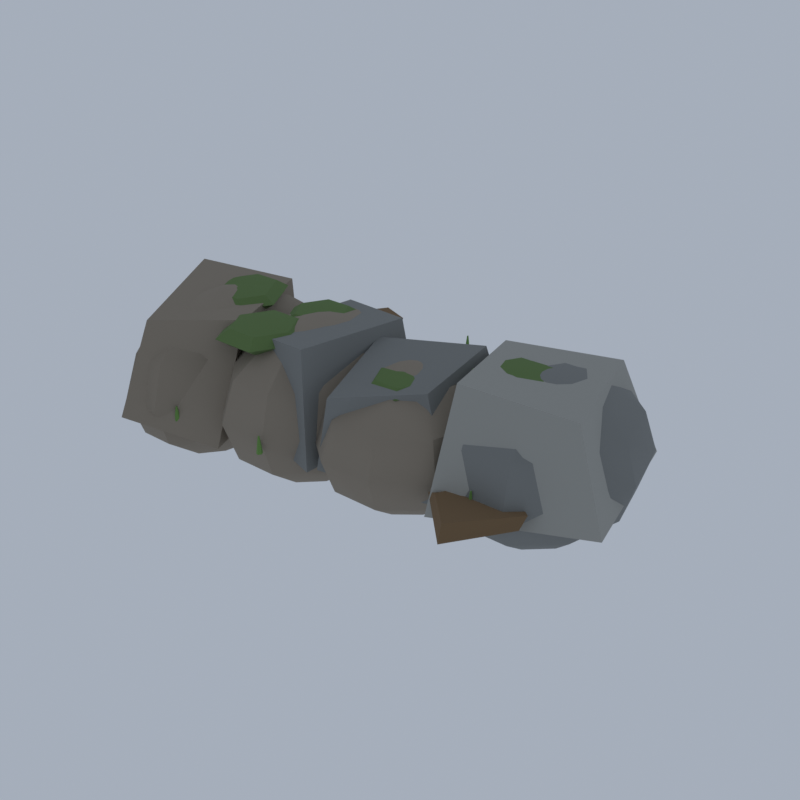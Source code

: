 # Source: RV01_01_bank_rock_01.blend  (saved by Blender 5.2.45; exported with 4.5.12 LTS)
import bpy
from mathutils import Matrix  # noqa: F401  (used for matrix-valued properties, if any)

bpy.ops.wm.read_factory_settings(use_empty=True)
scene = bpy.context.scene
scene.name = 'Scene'

# ---- collections
col_collection = bpy.data.collections.new('Collection'); scene.collection.children.link(col_collection)

# ---- materials (node trees are filled in below, after node groups)
mat_vi_fb_rock_warm_limestone = bpy.data.materials.new('vi_fb_rock_warm|Limestone')
mat_vi_fb_rock_warm_limestone.diffuse_color = (0.2674, 0.2271, 0.1768, 1.0)
mat_vi_fb_rock_mid_slate = bpy.data.materials.new('vi_fb_rock_mid|Slate')
mat_vi_fb_rock_mid_slate.diffuse_color = (0.212, 0.2195, 0.212, 1.0)
mat_vi_fb_rock_hi_cobblestone = bpy.data.materials.new('vi_fb_rock_hi|Cobblestone')
mat_vi_fb_rock_hi_cobblestone.diffuse_color = (0.3489, 0.3489, 0.3204, 1.0)
mat_vi_fb_moss_grass = bpy.data.materials.new('vi_fb_moss|Grass')
mat_vi_fb_moss_grass.diffuse_color = (0.1166, 0.1905, 0.06191, 1.0)
mat_vi_fb_dirt_ground = bpy.data.materials.new('vi_fb_dirt|Ground')
mat_vi_fb_dirt_ground.diffuse_color = (0.1905, 0.122, 0.06191, 1.0)
mat_vi_fb_grass_grass = bpy.data.materials.new('vi_fb_grass|Grass')
mat_vi_fb_grass_grass.diffuse_color = (0.139, 0.2758, 0.06575, 1.0)

# ---- material node trees
mat_vi_fb_rock_warm_limestone.use_nodes = True; mat_vi_fb_rock_warm_limestone.node_tree.nodes.clear()
_N = mat_vi_fb_rock_warm_limestone.node_tree.nodes; _L = mat_vi_fb_rock_warm_limestone.node_tree.links
n0 = _N.new('ShaderNodeBsdfPrincipled'); n0.name = 'Principled BSDF'; n0.location = (-200, 100)
n0.inputs[0].default_value = (0.2674, 0.2271, 0.1768, 1.0)
n0.inputs[2].default_value = 0.92
n0.inputs[10].default_value = 0.005
n1 = _N.new('ShaderNodeOutputMaterial'); n1.name = 'Material Output'; n1.location = (200, 100)
_L.new(n0.outputs[0], n1.inputs[0])
n1.is_active_output = True
mat_vi_fb_rock_mid_slate.use_nodes = True; mat_vi_fb_rock_mid_slate.node_tree.nodes.clear()
_N = mat_vi_fb_rock_mid_slate.node_tree.nodes; _L = mat_vi_fb_rock_mid_slate.node_tree.links
n0 = _N.new('ShaderNodeBsdfPrincipled'); n0.name = 'Principled BSDF'; n0.location = (-200, 100)
n0.inputs[0].default_value = (0.212, 0.2195, 0.212, 1.0)
n0.inputs[2].default_value = 0.94
n0.inputs[10].default_value = 0.005
n1 = _N.new('ShaderNodeOutputMaterial'); n1.name = 'Material Output'; n1.location = (200, 100)
_L.new(n0.outputs[0], n1.inputs[0])
n1.is_active_output = True
mat_vi_fb_rock_hi_cobblestone.use_nodes = True; mat_vi_fb_rock_hi_cobblestone.node_tree.nodes.clear()
_N = mat_vi_fb_rock_hi_cobblestone.node_tree.nodes; _L = mat_vi_fb_rock_hi_cobblestone.node_tree.links
n0 = _N.new('ShaderNodeBsdfPrincipled'); n0.name = 'Principled BSDF'; n0.location = (-200, 100)
n0.inputs[0].default_value = (0.3489, 0.3489, 0.3204, 1.0)
n0.inputs[2].default_value = 0.93
n0.inputs[10].default_value = 0.005
n1 = _N.new('ShaderNodeOutputMaterial'); n1.name = 'Material Output'; n1.location = (200, 100)
_L.new(n0.outputs[0], n1.inputs[0])
n1.is_active_output = True
mat_vi_fb_moss_grass.use_nodes = True; mat_vi_fb_moss_grass.node_tree.nodes.clear()
_N = mat_vi_fb_moss_grass.node_tree.nodes; _L = mat_vi_fb_moss_grass.node_tree.links
n0 = _N.new('ShaderNodeBsdfPrincipled'); n0.name = 'Principled BSDF'; n0.location = (-200, 100)
n0.inputs[0].default_value = (0.1166, 0.1905, 0.06191, 1.0)
n0.inputs[2].default_value = 1.0
n0.inputs[10].default_value = 0.005
n1 = _N.new('ShaderNodeOutputMaterial'); n1.name = 'Material Output'; n1.location = (200, 100)
_L.new(n0.outputs[0], n1.inputs[0])
n1.is_active_output = True
mat_vi_fb_dirt_ground.use_nodes = True; mat_vi_fb_dirt_ground.node_tree.nodes.clear()
_N = mat_vi_fb_dirt_ground.node_tree.nodes; _L = mat_vi_fb_dirt_ground.node_tree.links
n0 = _N.new('ShaderNodeBsdfPrincipled'); n0.name = 'Principled BSDF'; n0.location = (-200, 100)
n0.inputs[0].default_value = (0.1905, 0.122, 0.06191, 1.0)
n0.inputs[2].default_value = 1.0
n0.inputs[10].default_value = 0.005
n1 = _N.new('ShaderNodeOutputMaterial'); n1.name = 'Material Output'; n1.location = (200, 100)
_L.new(n0.outputs[0], n1.inputs[0])
n1.is_active_output = True
mat_vi_fb_grass_grass.use_nodes = True; mat_vi_fb_grass_grass.node_tree.nodes.clear()
_N = mat_vi_fb_grass_grass.node_tree.nodes; _L = mat_vi_fb_grass_grass.node_tree.links
n0 = _N.new('ShaderNodeBsdfPrincipled'); n0.name = 'Principled BSDF'; n0.location = (-200, 100)
n0.inputs[0].default_value = (0.139, 0.2758, 0.06575, 1.0)
n0.inputs[2].default_value = 1.0
n0.inputs[10].default_value = 0.005
n1 = _N.new('ShaderNodeOutputMaterial'); n1.name = 'Material Output'; n1.location = (200, 100)
_L.new(n0.outputs[0], n1.inputs[0])
n1.is_active_output = True

# ---- world
world_world = bpy.data.worlds.new('World'); scene.world = world_world
world_world.use_nodes = True; world_world.node_tree.nodes.clear()
_N = world_world.node_tree.nodes; _L = world_world.node_tree.links
n0 = _N.new('ShaderNodeOutputWorld'); n0.name = 'World Output'; n0.location = (200, 100)
n1 = _N.new('ShaderNodeBackground'); n1.name = 'Background'; n1.location = (-200, 100)
n1.inputs[0].default_value = (0.42, 0.47, 0.55, 1.0)
n1.inputs[1].default_value = 0.9
_L.new(n1.outputs[0], n0.inputs[0])
n0.is_active_output = True
world_world.color = (0.05088, 0.05088, 0.05088)
world_world.sun_shadow_jitter_overblur = 0.0

# ---- meshes
me_bank_rocks = bpy.data.meshes.new('bank_rocks')
me_bank_rocks.from_pydata([(-10.54, -2.77, 9.655), (-10.54, -2.77, 0.0), (-8.652, -2.77, 9.009), (-9.012, -0.8298, 9.009), (-9.956, 0.3694, 9.009), (-11.12, 0.3694, 9.009), (-12.07, -0.8298, 9.009), (-12.43, -2.77, 9.009), (-12.07, -4.711, 9.009), (-11.12, -5.91, 9.009), (-9.956, -5.91, 9.009), (-9.012, -4.711, 9.009), (-7.27, -2.77, 7.241), (-7.894, 0.5906, 7.241), (-9.529, 2.668, 7.241), (-11.55, 2.668, 7.241), (-13.19, 0.5906, 7.241), (-13.81, -2.77, 7.241), (-13.19, -6.131, 7.241), (-11.55, -8.208, 7.241), (-9.529, -8.208, 7.241), (-7.894, -6.131, 7.241), (-6.764, -2.77, 4.828), (-7.485, 1.111, 4.828), (-9.373, 3.509, 4.828), (-11.71, 3.509, 4.828), (-13.59, 1.111, 4.828), (-14.32, -2.77, 4.828), (-13.59, -6.651, 4.828), (-11.71, -9.049, 4.828), (-9.373, -9.049, 4.828), (-7.485, -6.651, 4.828), (-7.27, -2.77, 2.414), (-7.894, 0.5906, 2.414), (-9.529, 2.668, 2.414), (-11.55, 2.668, 2.414), (-13.19, 0.5906, 2.414), (-13.81, -2.77, 2.414), (-13.19, -6.131, 2.414), (-11.55, -8.208, 2.414), (-9.529, -8.208, 2.414), (-7.894, -6.131, 2.414), (-8.652, -2.77, 0.6468), (-9.012, -0.8298, 0.6468), (-9.956, 0.3694, 0.6468), (-11.12, 0.3694, 0.6468), (-12.07, -0.8298, 0.6468), (-12.43, -2.77, 0.6468), (-12.07, -4.711, 0.6468), (-11.12, -5.91, 0.6468), (-9.956, -5.91, 0.6468), (-9.012, -4.711, 0.6468), (-11.0, -10.0, 4.294), (-6.17, -7.61, 3.061), (-9.572, 2.178, 3.373), (-14.52, 1.586, 3.353), (-10.83, -7.801, 9.234), (-7.024, -4.453, 9.173), (-10.05, 2.211, 8.82), (-14.03, -0.9227, 10.0), (-4.04, -1.817, 9.431), (-4.04, -1.817, 0.1768), (-1.695, -1.817, 8.811), (-2.143, 0.02142, 8.811), (-3.315, 1.157, 8.811), (-4.764, 1.157, 8.811), (-5.937, 0.02142, 8.811), (-6.384, -1.817, 8.811), (-5.937, -3.655, 8.811), (-4.764, -4.791, 8.811), (-3.315, -4.791, 8.811), (-2.143, -3.655, 8.811), (0.02122, -1.817, 7.118), (-0.7543, 1.367, 7.118), (-2.785, 3.334, 7.118), (-5.295, 3.334, 7.118), (-7.325, 1.367, 7.118), (-8.101, -1.817, 7.118), (-7.325, -5.0, 7.118), (-5.295, -6.968, 7.118), (-2.785, -6.968, 7.118), (-0.7543, -5.0, 7.118), (0.6495, -1.817, 4.804), (-0.2461, 1.859, 4.804), (-2.591, 4.131, 4.804), (-5.489, 4.131, 4.804), (-7.833, 1.859, 4.804), (-8.729, -1.817, 4.804), (-7.833, -5.493, 4.804), (-5.489, -7.765, 4.804), (-2.591, -7.765, 4.804), (-0.2461, -5.493, 4.804), (0.02122, -1.817, 2.49), (-0.7543, 1.367, 2.49), (-2.785, 3.334, 2.49), (-5.295, 3.334, 2.49), (-7.325, 1.367, 2.49), (-8.101, -1.817, 2.49), (-7.325, -5.0, 2.49), (-5.295, -6.968, 2.49), (-2.785, -6.968, 2.49), (-0.7543, -5.0, 2.49), (-1.695, -1.817, 0.7967), (-2.143, 0.02142, 0.7967), (-3.315, 1.157, 0.7967), (-4.764, 1.157, 0.7967), (-5.937, 0.02142, 0.7967), (-6.384, -1.817, 0.7967), (-5.937, -3.655, 0.7967), (-4.764, -4.791, 0.7967), (-3.315, -4.791, 0.7967), (-2.143, -3.655, 0.7967), (2.46, -1.915, 8.638), (2.46, -1.915, 0.8034), (4.941, -1.915, 8.113), (4.467, -0.2992, 8.113), (3.227, 0.6993, 8.113), (1.694, 0.6993, 8.113), (0.4533, -0.2992, 8.113), (-0.02053, -1.915, 8.113), (0.4533, -3.531, 8.113), (1.694, -4.529, 8.113), (3.227, -4.529, 8.113), (4.467, -3.531, 8.113), (6.757, -1.915, 6.679), (5.937, 0.8835, 6.679), (3.788, 2.613, 6.679), (1.132, 2.613, 6.679), (-1.016, 0.8835, 6.679), (-1.837, -1.915, 6.679), (-1.016, -4.713, 6.679), (1.132, -6.443, 6.679), (3.788, -6.443, 6.679), (5.937, -4.713, 6.679), (7.422, -1.915, 4.721), (6.474, 1.316, 4.721), (3.994, 3.314, 4.721), (0.9271, 3.314, 4.721), (-1.554, 1.316, 4.721), (-2.501, -1.915, 4.721), (-1.554, -5.146, 4.721), (0.9271, -7.143, 4.721), (3.994, -7.143, 4.721), (6.474, -5.146, 4.721), (6.757, -1.915, 2.762), (5.937, 0.8835, 2.762), (3.788, 2.613, 2.762), (1.132, 2.613, 2.762), (-1.016, 0.8835, 2.762), (-1.837, -1.915, 2.762), (-1.016, -4.713, 2.762), (1.132, -6.443, 2.762), (3.788, -6.443, 2.762), (5.937, -4.713, 2.762), (4.941, -1.915, 1.328), (4.467, -0.2992, 1.328), (3.227, 0.6993, 1.328), (1.694, 0.6993, 1.328), (0.4533, -0.2992, 1.328), (-0.02053, -1.915, 1.328), (0.4533, -3.531, 1.328), (1.694, -4.529, 1.328), (3.227, -4.529, 1.328), (4.467, -3.531, 1.328), (-0.4352, -6.788, 3.424), (0.622, 0.9118, 4.072), (-6.771, 2.662, 4.196), (-8.825, -4.367, 3.776), (-1.368, -5.909, 9.623), (-1.01, 1.409, 9.021), (-5.682, 2.459, 8.557), (-6.67, -4.277, 8.589), (0.01296, -6.512, 3.623), (7.223, -4.84, 3.292), (5.567, 2.524, 3.997), (-2.87, 1.439, 3.842), (0.8304, -6.483, 7.908), (4.794, -3.717, 8.344), (4.446, 1.488, 8.953), (-1.139, -0.3607, 8.511), (8.96, 0.5526, 9.191), (8.96, 0.5526, 0.3668), (11.45, 0.5526, 8.6), (10.97, 2.403, 8.6), (9.729, 3.546, 8.6), (8.191, 3.546, 8.6), (6.947, 2.403, 8.6), (6.472, 0.5526, 8.6), (6.947, -1.298, 8.6), (8.191, -2.441, 8.6), (9.729, -2.441, 8.6), (10.97, -1.298, 8.6), (13.27, 0.5526, 6.985), (12.45, 3.757, 6.985), (10.29, 5.738, 6.985), (7.628, 5.738, 6.985), (5.474, 3.757, 6.985), (4.651, 0.5526, 6.985), (5.474, -2.652, 6.985), (7.628, -4.633, 6.985), (10.29, -4.633, 6.985), (12.45, -2.652, 6.985), (13.94, 0.5526, 4.779), (12.99, 4.253, 4.779), (10.5, 6.54, 4.779), (7.422, 6.54, 4.779), (4.934, 4.253, 4.779), (3.984, 0.5526, 4.779), (4.934, -3.148, 4.779), (7.422, -5.435, 4.779), (10.5, -5.435, 4.779), (12.99, -3.148, 4.779), (13.27, 0.5526, 2.573), (12.45, 3.757, 2.573), (10.29, 5.738, 2.573), (7.628, 5.738, 2.573), (5.474, 3.757, 2.573), (4.651, 0.5526, 2.573), (5.474, -2.652, 2.573), (7.628, -4.633, 2.573), (10.29, -4.633, 2.573), (12.45, -2.652, 2.573), (11.45, 0.5526, 0.9579), (10.97, 2.403, 0.9579), (9.729, 3.546, 0.9579), (8.191, 3.546, 0.9579), (6.947, 2.403, 0.9579), (6.472, 0.5526, 0.9579), (6.947, -1.298, 0.9579), (8.191, -2.441, 0.9579), (9.729, -2.441, 0.9579), (10.97, -1.298, 0.9579), (6.725, -6.309, 3.537), (14.52, -3.416, 3.975), (11.83, 6.865, 3.156), (4.078, 4.63, 3.443), (6.482, -3.666, 9.439), (12.65, -2.878, 9.135), (10.18, 5.339, 8.496), (4.522, 3.11, 8.734), (-9.981, -1.494, 9.508), (-9.981, -1.494, 8.317), (-8.44, -1.494, 9.333), (-9.211, -0.106, 9.333), (-10.75, -0.106, 9.333), (-11.52, -1.494, 9.333), (-10.75, -2.882, 9.333), (-9.211, -2.882, 9.333), (-7.802, -1.494, 8.913), (-8.891, 0.469, 8.913), (-11.07, 0.469, 8.913), (-12.16, -1.494, 8.913), (-11.07, -3.457, 8.913), (-8.891, -3.457, 8.913), (-8.44, -1.494, 8.492), (-9.211, -0.106, 8.492), (-10.75, -0.106, 8.492), (-11.52, -1.494, 8.492), (-10.75, -2.882, 8.492), (-9.211, -2.882, 8.492), (-10.36, -0.8376, 9.506), (-10.36, -0.8376, 8.319), (-8.82, -0.8376, 9.332), (-9.588, 0.5472, 9.332), (-11.13, 0.5472, 9.332), (-11.89, -0.8376, 9.332), (-11.13, -2.222, 9.332), (-9.588, -2.222, 9.332), (-8.183, -0.8376, 8.913), (-9.27, 1.121, 8.913), (-11.44, 1.121, 8.913), (-12.53, -0.8376, 8.913), (-11.44, -2.796, 8.913), (-9.27, -2.796, 8.913), (-8.82, -0.8376, 8.493), (-9.588, 0.5472, 8.493), (-11.13, 0.5472, 8.493), (-11.89, -0.8376, 8.493), (-11.13, -2.222, 8.493), (-9.588, -2.222, 8.493), (-5.86, -4.077, 9.398), (-5.86, -4.077, 8.003), (-4.054, -4.077, 9.194), (-4.957, -2.45, 9.194), (-6.763, -2.45, 9.194), (-7.666, -4.077, 9.194), (-6.763, -5.704, 9.194), (-4.957, -5.704, 9.194), (-3.305, -4.077, 8.7), (-4.583, -1.776, 8.7), (-7.137, -1.776, 8.7), (-8.414, -4.077, 8.7), (-7.137, -6.378, 8.7), (-4.583, -6.378, 8.7), (-4.054, -4.077, 8.207), (-4.957, -2.45, 8.207), (-6.763, -2.45, 8.207), (-7.666, -4.077, 8.207), (-6.763, -5.704, 8.207), (-4.957, -5.704, 8.207), (-4.978, -0.633, 9.273), (-4.978, -0.633, 8.128), (-3.496, -0.633, 9.105), (-4.237, 0.7024, 9.105), (-5.72, 0.7024, 9.105), (-6.461, -0.633, 9.105), (-5.72, -1.968, 9.105), (-4.237, -1.968, 9.105), (-2.882, -0.633, 8.7), (-3.93, 1.256, 8.7), (-6.027, 1.256, 8.7), (-7.075, -0.633, 8.7), (-6.027, -2.521, 8.7), (-3.93, -2.521, 8.7), (-3.496, -0.633, 8.296), (-4.237, 0.7024, 8.296), (-5.72, 0.7024, 8.296), (-6.461, -0.633, 8.296), (-5.72, -1.968, 8.296), (-4.237, -1.968, 8.296), (2.342, -1.562, 8.457), (2.342, -1.562, 7.441), (3.657, -1.562, 8.308), (3.0, -0.3777, 8.308), (1.684, -0.3777, 8.308), (1.026, -1.562, 8.308), (1.684, -2.747, 8.308), (3.0, -2.747, 8.308), (4.202, -1.562, 7.949), (3.272, 0.1131, 7.949), (1.412, 0.1131, 7.949), (0.4816, -1.562, 7.949), (1.412, -3.238, 7.949), (3.272, -3.238, 7.949), (3.657, -1.562, 7.589), (3.0, -0.3777, 7.589), (1.684, -0.3777, 7.589), (1.026, -1.562, 7.589), (1.684, -2.747, 7.589), (3.0, -2.747, 7.589), (2.585, -2.877, 8.489), (2.585, -2.877, 7.408), (3.984, -2.877, 8.331), (3.285, -1.617, 8.331), (1.886, -1.617, 8.331), (1.186, -2.877, 8.331), (1.886, -4.138, 8.331), (3.285, -4.138, 8.331), (4.564, -2.877, 7.949), (3.575, -1.095, 7.949), (1.596, -1.095, 7.949), (0.6063, -2.877, 7.949), (1.596, -4.66, 7.949), (3.575, -4.66, 7.949), (3.984, -2.877, 7.566), (3.285, -1.617, 7.566), (1.886, -1.617, 7.566), (1.186, -2.877, 7.566), (1.886, -4.138, 7.566), (3.285, -4.138, 7.566), (7.593, -0.3147, 9.205), (7.593, -0.3147, 7.74), (9.49, -0.3147, 8.991), (8.542, 1.394, 8.991), (6.644, 1.394, 8.991), (5.695, -0.3147, 8.991), (6.644, -2.024, 8.991), (8.542, -2.024, 8.991), (10.28, -0.3147, 8.472), (8.935, 2.102, 8.472), (6.251, 2.102, 8.472), (4.91, -0.3147, 8.472), (6.251, -2.732, 8.472), (8.935, -2.732, 8.472), (9.49, -0.3147, 7.954), (8.542, 1.394, 7.954), (6.644, 1.394, 7.954), (5.695, -0.3147, 7.954), (6.644, -2.024, 7.954), (8.542, -2.024, 7.954), (7.839, 0.3027, 9.052), (7.839, 0.3027, 7.893), (9.339, 0.3027, 8.882), (8.589, 1.654, 8.882), (7.089, 1.654, 8.882), (6.339, 0.3027, 8.882), (7.089, -1.048, 8.882), (8.589, -1.048, 8.882), (9.96, 0.3027, 8.472), (8.9, 2.214, 8.472), (6.778, 2.214, 8.472), (5.718, 0.3027, 8.472), (6.778, -1.608, 8.472), (8.9, -1.608, 8.472), (9.339, 0.3027, 8.063), (8.589, 1.654, 8.063), (7.089, 1.654, 8.063), (6.339, 0.3027, 8.063), (7.089, -1.048, 8.063), (8.589, -1.048, 8.063), (-8.1, -4.171, 4.234), (-7.085, -0.6322, 4.258), (-9.207, 0.8512, 4.286), (-10.43, -3.543, 4.352), (-8.414, -4.534, 4.894), (-7.2, -1.636, 4.854), (-9.416, 0.3681, 4.765), (-11.13, -2.437, 4.861), (7.744, -1.537, 4.349), (9.946, -0.06371, 4.298), (8.806, 1.743, 4.39), (7.037, 0.6228, 4.244), (8.022, -1.478, 4.903), (9.841, -0.6993, 4.777), (9.233, 2.201, 4.864), (7.086, 1.431, 4.764), (-11.89, 0.7651, 4.219), (-10.5, 1.986, 4.202), (-11.38, 6.208, 4.254), (-13.65, 4.957, 4.243), (-11.95, 0.811, 5.013), (-10.42, 2.068, 5.006), (-11.75, 5.6, 4.978), (-13.47, 4.855, 4.992), (-6.357, -1.013, 4.175), (-5.829, 2.822, 4.279), (-7.862, 3.131, 4.335), (-9.181, -0.3112, 4.255), (-6.371, -1.05, 4.798), (-5.813, 1.786, 4.814), (-7.564, 3.433, 4.773), (-8.826, -0.2985, 4.738), (-8.578, 4.754, 4.355), (-6.742, 8.034, 4.219), (-9.366, 9.536, 4.266), (-10.89, 6.521, 4.392), (-9.059, 4.992, 4.847), (-7.265, 9.024, 4.865), (-9.324, 10.0, 4.731), (-11.28, 6.739, 4.802), (9.343, -8.661, 4.375), (11.36, -5.321, 4.231), (9.107, -1.915, 4.305), (6.291, -5.466, 4.337), (8.992, -7.952, 4.958), (11.54, -4.943, 4.912), (8.9, -2.787, 4.828), (7.148, -6.063, 4.903), (-8.358, -8.233, 4.26), (-8.478, -8.233, 5.066), (-8.469, -8.049, 4.26), (-8.506, -8.187, 5.066), (-8.648, -8.119, 4.26), (-8.551, -8.205, 5.066), (-8.648, -8.348, 4.26), (-8.551, -8.262, 5.066), (-8.469, -8.418, 4.26), (-8.506, -8.28, 5.066), (-2.419, -7.932, 4.26), (-2.539, -7.932, 5.247), (-2.529, -7.748, 4.26), (-2.566, -7.886, 5.247), (-2.708, -7.818, 4.26), (-2.611, -7.904, 5.247), (-2.708, -8.046, 4.26), (-2.611, -7.961, 5.247), (-2.529, -8.117, 4.26), (-2.566, -7.978, 5.247), (9.377, -4.831, 4.26), (9.257, -4.831, 5.386), (9.266, -4.646, 4.26), (9.229, -4.785, 5.386), (9.087, -4.717, 4.26), (9.184, -4.802, 5.386), (9.087, -4.945, 4.26), (9.184, -4.859, 5.386), (9.266, -5.015, 4.26), (9.229, -4.877, 5.386), (2.838, 4.356, 4.26), (2.718, 4.356, 5.255), (2.728, 4.541, 4.26), (2.691, 4.403, 5.255), (2.549, 4.471, 4.26), (2.646, 4.385, 5.255), (2.549, 4.242, 4.26), (2.646, 4.328, 5.255), (2.728, 4.172, 4.26), (2.691, 4.31, 5.255), (-1.693, 8.542, 4.26), (-1.813, 8.542, 5.335), (-1.803, 8.726, 4.26), (-1.84, 8.588, 5.335), (-1.982, 8.656, 4.26), (-1.885, 8.57, 5.335), (-1.982, 8.427, 4.26), (-1.885, 8.513, 5.335), (-1.803, 8.357, 4.26), (-1.84, 8.495, 5.335), (-0.4858, -3.169, 4.26), (-0.6058, -3.169, 5.105), (-0.5963, -2.984, 4.26), (-0.6334, -3.123, 5.105), (-0.7752, -3.055, 4.26), (-0.6781, -3.141, 5.105), (-0.7752, -3.283, 4.26), (-0.6781, -3.198, 5.105), (-0.5963, -3.354, 4.26), (-0.6334, -3.215, 5.105), (-5.575, -4.393, 4.26), (-5.695, -4.393, 5.557), (-5.686, -4.209, 4.26), (-5.723, -4.347, 5.557), (-5.865, -4.279, 4.26), (-5.768, -4.365, 5.557), (-5.865, -4.507, 4.26), (-5.768, -4.422, 5.557), (-5.686, -4.578, 4.26), (-5.723, -4.439, 5.557), (-2.381, -4.151, 4.26), (-2.501, -4.151, 5.757), (-2.492, -3.966, 4.26), (-2.529, -4.105, 5.757), (-2.671, -4.037, 4.26), (-2.574, -4.122, 5.757), (-2.671, -4.265, 4.26), (-2.574, -4.179, 5.757), (-2.492, -4.335, 4.26), (-2.529, -4.197, 5.757), (-9.006, 1.057, 4.26), (-9.126, 1.057, 5.468), (-9.117, 1.242, 4.26), (-9.154, 1.103, 5.468), (-9.295, 1.171, 4.26), (-9.198, 1.086, 5.468), (-9.295, 0.943, 4.26), (-9.198, 1.029, 5.468), (-9.117, 0.8725, 4.26), (-9.154, 1.011, 5.468), (8.87, -5.396, 4.26), (8.75, -5.396, 5.303), (8.759, -5.211, 4.26), (8.722, -5.35, 5.303), (8.581, -5.282, 4.26), (8.678, -5.367, 5.303), (8.581, -5.51, 4.26), (8.678, -5.425, 5.303), (8.759, -5.581, 4.26), (8.722, -5.442, 5.303)], [], [(0, 2, 3), (1, 43, 42), (2, 12, 13, 3), (12, 22, 23, 13), (22, 32, 33, 23), (32, 42, 43, 33), (0, 3, 4), (1, 44, 43), (3, 13, 14, 4), (13, 23, 24, 14), (23, 33, 34, 24), (33, 43, 44, 34), (0, 4, 5), (1, 45, 44), (4, 14, 15, 5), (14, 24, 25, 15), (24, 34, 35, 25), (34, 44, 45, 35), (0, 5, 6), (1, 46, 45), (5, 15, 16, 6), (15, 25, 26, 16), (25, 35, 36, 26), (35, 45, 46, 36), (0, 6, 7), (1, 47, 46), (6, 16, 17, 7), (16, 26, 27, 17), (26, 36, 37, 27), (36, 46, 47, 37), (0, 7, 8), (1, 48, 47), (7, 17, 18, 8), (17, 27, 28, 18), (27, 37, 38, 28), (37, 47, 48, 38), (0, 8, 9), (1, 49, 48), (8, 18, 19, 9), (18, 28, 29, 19), (28, 38, 39, 29), (38, 48, 49, 39), (0, 9, 10), (1, 50, 49), (9, 19, 20, 10), (19, 29, 30, 20), (29, 39, 40, 30), (39, 49, 50, 40), (0, 10, 11), (1, 51, 50), (10, 20, 21, 11), (20, 30, 31, 21), (30, 40, 41, 31), (40, 50, 51, 41), (0, 11, 2), (1, 42, 51), (11, 21, 12, 2), (21, 31, 22, 12), (31, 41, 32, 22), (41, 51, 42, 32), (52, 55, 54, 53), (56, 57, 58, 59), (52, 53, 57, 56), (53, 54, 58, 57), (54, 55, 59, 58), (55, 52, 56, 59), (60, 62, 63), (61, 103, 102), (62, 72, 73, 63), (72, 82, 83, 73), (82, 92, 93, 83), (92, 102, 103, 93), (60, 63, 64), (61, 104, 103), (63, 73, 74, 64), (73, 83, 84, 74), (83, 93, 94, 84), (93, 103, 104, 94), (60, 64, 65), (61, 105, 104), (64, 74, 75, 65), (74, 84, 85, 75), (84, 94, 95, 85), (94, 104, 105, 95), (60, 65, 66), (61, 106, 105), (65, 75, 76, 66), (75, 85, 86, 76), (85, 95, 96, 86), (95, 105, 106, 96), (60, 66, 67), (61, 107, 106), (66, 76, 77, 67), (76, 86, 87, 77), (86, 96, 97, 87), (96, 106, 107, 97), (60, 67, 68), (61, 108, 107), (67, 77, 78, 68), (77, 87, 88, 78), (87, 97, 98, 88), (97, 107, 108, 98), (60, 68, 69), (61, 109, 108), (68, 78, 79, 69), (78, 88, 89, 79), (88, 98, 99, 89), (98, 108, 109, 99), (60, 69, 70), (61, 110, 109), (69, 79, 80, 70), (79, 89, 90, 80), (89, 99, 100, 90), (99, 109, 110, 100), (60, 70, 71), (61, 111, 110), (70, 80, 81, 71), (80, 90, 91, 81), (90, 100, 101, 91), (100, 110, 111, 101), (60, 71, 62), (61, 102, 111), (71, 81, 72, 62), (81, 91, 82, 72), (91, 101, 92, 82), (101, 111, 102, 92), (112, 114, 115), (113, 155, 154), (114, 124, 125, 115), (124, 134, 135, 125), (134, 144, 145, 135), (144, 154, 155, 145), (112, 115, 116), (113, 156, 155), (115, 125, 126, 116), (125, 135, 136, 126), (135, 145, 146, 136), (145, 155, 156, 146), (112, 116, 117), (113, 157, 156), (116, 126, 127, 117), (126, 136, 137, 127), (136, 146, 147, 137), (146, 156, 157, 147), (112, 117, 118), (113, 158, 157), (117, 127, 128, 118), (127, 137, 138, 128), (137, 147, 148, 138), (147, 157, 158, 148), (112, 118, 119), (113, 159, 158), (118, 128, 129, 119), (128, 138, 139, 129), (138, 148, 149, 139), (148, 158, 159, 149), (112, 119, 120), (113, 160, 159), (119, 129, 130, 120), (129, 139, 140, 130), (139, 149, 150, 140), (149, 159, 160, 150), (112, 120, 121), (113, 161, 160), (120, 130, 131, 121), (130, 140, 141, 131), (140, 150, 151, 141), (150, 160, 161, 151), (112, 121, 122), (113, 162, 161), (121, 131, 132, 122), (131, 141, 142, 132), (141, 151, 152, 142), (151, 161, 162, 152), (112, 122, 123), (113, 163, 162), (122, 132, 133, 123), (132, 142, 143, 133), (142, 152, 153, 143), (152, 162, 163, 153), (112, 123, 114), (113, 154, 163), (123, 133, 124, 114), (133, 143, 134, 124), (143, 153, 144, 134), (153, 163, 154, 144), (164, 167, 166, 165), (168, 169, 170, 171), (164, 165, 169, 168), (165, 166, 170, 169), (166, 167, 171, 170), (167, 164, 168, 171), (172, 175, 174, 173), (176, 177, 178, 179), (172, 173, 177, 176), (173, 174, 178, 177), (174, 175, 179, 178), (175, 172, 176, 179), (180, 182, 183), (181, 223, 222), (182, 192, 193, 183), (192, 202, 203, 193), (202, 212, 213, 203), (212, 222, 223, 213), (180, 183, 184), (181, 224, 223), (183, 193, 194, 184), (193, 203, 204, 194), (203, 213, 214, 204), (213, 223, 224, 214), (180, 184, 185), (181, 225, 224), (184, 194, 195, 185), (194, 204, 205, 195), (204, 214, 215, 205), (214, 224, 225, 215), (180, 185, 186), (181, 226, 225), (185, 195, 196, 186), (195, 205, 206, 196), (205, 215, 216, 206), (215, 225, 226, 216), (180, 186, 187), (181, 227, 226), (186, 196, 197, 187), (196, 206, 207, 197), (206, 216, 217, 207), (216, 226, 227, 217), (180, 187, 188), (181, 228, 227), (187, 197, 198, 188), (197, 207, 208, 198), (207, 217, 218, 208), (217, 227, 228, 218), (180, 188, 189), (181, 229, 228), (188, 198, 199, 189), (198, 208, 209, 199), (208, 218, 219, 209), (218, 228, 229, 219), (180, 189, 190), (181, 230, 229), (189, 199, 200, 190), (199, 209, 210, 200), (209, 219, 220, 210), (219, 229, 230, 220), (180, 190, 191), (181, 231, 230), (190, 200, 201, 191), (200, 210, 211, 201), (210, 220, 221, 211), (220, 230, 231, 221), (180, 191, 182), (181, 222, 231), (191, 201, 192, 182), (201, 211, 202, 192), (211, 221, 212, 202), (221, 231, 222, 212), (232, 235, 234, 233), (236, 237, 238, 239), (232, 233, 237, 236), (233, 234, 238, 237), (234, 235, 239, 238), (235, 232, 236, 239), (240, 242, 243), (241, 255, 254), (242, 248, 249, 243), (248, 254, 255, 249), (240, 243, 244), (241, 256, 255), (243, 249, 250, 244), (249, 255, 256, 250), (240, 244, 245), (241, 257, 256), (244, 250, 251, 245), (250, 256, 257, 251), (240, 245, 246), (241, 258, 257), (245, 251, 252, 246), (251, 257, 258, 252), (240, 246, 247), (241, 259, 258), (246, 252, 253, 247), (252, 258, 259, 253), (240, 247, 242), (241, 254, 259), (247, 253, 248, 242), (253, 259, 254, 248), (260, 262, 263), (261, 275, 274), (262, 268, 269, 263), (268, 274, 275, 269), (260, 263, 264), (261, 276, 275), (263, 269, 270, 264), (269, 275, 276, 270), (260, 264, 265), (261, 277, 276), (264, 270, 271, 265), (270, 276, 277, 271), (260, 265, 266), (261, 278, 277), (265, 271, 272, 266), (271, 277, 278, 272), (260, 266, 267), (261, 279, 278), (266, 272, 273, 267), (272, 278, 279, 273), (260, 267, 262), (261, 274, 279), (267, 273, 268, 262), (273, 279, 274, 268), (280, 282, 283), (281, 295, 294), (282, 288, 289, 283), (288, 294, 295, 289), (280, 283, 284), (281, 296, 295), (283, 289, 290, 284), (289, 295, 296, 290), (280, 284, 285), (281, 297, 296), (284, 290, 291, 285), (290, 296, 297, 291), (280, 285, 286), (281, 298, 297), (285, 291, 292, 286), (291, 297, 298, 292), (280, 286, 287), (281, 299, 298), (286, 292, 293, 287), (292, 298, 299, 293), (280, 287, 282), (281, 294, 299), (287, 293, 288, 282), (293, 299, 294, 288), (300, 302, 303), (301, 315, 314), (302, 308, 309, 303), (308, 314, 315, 309), (300, 303, 304), (301, 316, 315), (303, 309, 310, 304), (309, 315, 316, 310), (300, 304, 305), (301, 317, 316), (304, 310, 311, 305), (310, 316, 317, 311), (300, 305, 306), (301, 318, 317), (305, 311, 312, 306), (311, 317, 318, 312), (300, 306, 307), (301, 319, 318), (306, 312, 313, 307), (312, 318, 319, 313), (300, 307, 302), (301, 314, 319), (307, 313, 308, 302), (313, 319, 314, 308), (320, 322, 323), (321, 335, 334), (322, 328, 329, 323), (328, 334, 335, 329), (320, 323, 324), (321, 336, 335), (323, 329, 330, 324), (329, 335, 336, 330), (320, 324, 325), (321, 337, 336), (324, 330, 331, 325), (330, 336, 337, 331), (320, 325, 326), (321, 338, 337), (325, 331, 332, 326), (331, 337, 338, 332), (320, 326, 327), (321, 339, 338), (326, 332, 333, 327), (332, 338, 339, 333), (320, 327, 322), (321, 334, 339), (327, 333, 328, 322), (333, 339, 334, 328), (340, 342, 343), (341, 355, 354), (342, 348, 349, 343), (348, 354, 355, 349), (340, 343, 344), (341, 356, 355), (343, 349, 350, 344), (349, 355, 356, 350), (340, 344, 345), (341, 357, 356), (344, 350, 351, 345), (350, 356, 357, 351), (340, 345, 346), (341, 358, 357), (345, 351, 352, 346), (351, 357, 358, 352), (340, 346, 347), (341, 359, 358), (346, 352, 353, 347), (352, 358, 359, 353), (340, 347, 342), (341, 354, 359), (347, 353, 348, 342), (353, 359, 354, 348), (360, 362, 363), (361, 375, 374), (362, 368, 369, 363), (368, 374, 375, 369), (360, 363, 364), (361, 376, 375), (363, 369, 370, 364), (369, 375, 376, 370), (360, 364, 365), (361, 377, 376), (364, 370, 371, 365), (370, 376, 377, 371), (360, 365, 366), (361, 378, 377), (365, 371, 372, 366), (371, 377, 378, 372), (360, 366, 367), (361, 379, 378), (366, 372, 373, 367), (372, 378, 379, 373), (360, 367, 362), (361, 374, 379), (367, 373, 368, 362), (373, 379, 374, 368), (380, 382, 383), (381, 395, 394), (382, 388, 389, 383), (388, 394, 395, 389), (380, 383, 384), (381, 396, 395), (383, 389, 390, 384), (389, 395, 396, 390), (380, 384, 385), (381, 397, 396), (384, 390, 391, 385), (390, 396, 397, 391), (380, 385, 386), (381, 398, 397), (385, 391, 392, 386), (391, 397, 398, 392), (380, 386, 387), (381, 399, 398), (386, 392, 393, 387), (392, 398, 399, 393), (380, 387, 382), (381, 394, 399), (387, 393, 388, 382), (393, 399, 394, 388), (400, 403, 402, 401), (404, 405, 406, 407), (400, 401, 405, 404), (401, 402, 406, 405), (402, 403, 407, 406), (403, 400, 404, 407), (408, 411, 410, 409), (412, 413, 414, 415), (408, 409, 413, 412), (409, 410, 414, 413), (410, 411, 415, 414), (411, 408, 412, 415), (416, 419, 418, 417), (420, 421, 422, 423), (416, 417, 421, 420), (417, 418, 422, 421), (418, 419, 423, 422), (419, 416, 420, 423), (424, 427, 426, 425), (428, 429, 430, 431), (424, 425, 429, 428), (425, 426, 430, 429), (426, 427, 431, 430), (427, 424, 428, 431), (432, 435, 434, 433), (436, 437, 438, 439), (432, 433, 437, 436), (433, 434, 438, 437), (434, 435, 439, 438), (435, 432, 436, 439), (440, 443, 442, 441), (444, 445, 446, 447), (440, 441, 445, 444), (441, 442, 446, 445), (442, 443, 447, 446), (443, 440, 444, 447), (456, 454, 452, 450, 448), (449, 451, 453, 455, 457), (448, 450, 451, 449), (450, 452, 453, 451), (452, 454, 455, 453), (454, 456, 457, 455), (456, 448, 449, 457), (466, 464, 462, 460, 458), (459, 461, 463, 465, 467), (458, 460, 461, 459), (460, 462, 463, 461), (462, 464, 465, 463), (464, 466, 467, 465), (466, 458, 459, 467), (476, 474, 472, 470, 468), (469, 471, 473, 475, 477), (468, 470, 471, 469), (470, 472, 473, 471), (472, 474, 475, 473), (474, 476, 477, 475), (476, 468, 469, 477), (486, 484, 482, 480, 478), (479, 481, 483, 485, 487), (478, 480, 481, 479), (480, 482, 483, 481), (482, 484, 485, 483), (484, 486, 487, 485), (486, 478, 479, 487), (496, 494, 492, 490, 488), (489, 491, 493, 495, 497), (488, 490, 491, 489), (490, 492, 493, 491), (492, 494, 495, 493), (494, 496, 497, 495), (496, 488, 489, 497), (506, 504, 502, 500, 498), (499, 501, 503, 505, 507), (498, 500, 501, 499), (500, 502, 503, 501), (502, 504, 505, 503), (504, 506, 507, 505), (506, 498, 499, 507), (516, 514, 512, 510, 508), (509, 511, 513, 515, 517), (508, 510, 511, 509), (510, 512, 513, 511), (512, 514, 515, 513), (514, 516, 517, 515), (516, 508, 509, 517), (526, 524, 522, 520, 518), (519, 521, 523, 525, 527), (518, 520, 521, 519), (520, 522, 523, 521), (522, 524, 525, 523), (524, 526, 527, 525), (526, 518, 519, 527), (536, 534, 532, 530, 528), (529, 531, 533, 535, 537), (528, 530, 531, 529), (530, 532, 533, 531), (532, 534, 535, 533), (534, 536, 537, 535), (536, 528, 529, 537), (546, 544, 542, 540, 538), (539, 541, 543, 545, 547), (538, 540, 541, 539), (540, 542, 543, 541), (542, 544, 545, 543), (544, 546, 547, 545), (546, 538, 539, 547)])
me_bank_rocks.polygons.foreach_set('use_smooth', [True] * 562)
me_bank_rocks.polygons.foreach_set('material_index', [0, 0, 0, 0, 0, 0, 0, 0, 0, 0, 0, 0, 0, 0, 0, 0, 0, 0, 0, 0, 0, 0, 0, 0, 0, 0, 0, 0, 0, 0, 0, 0, 0, 0, 0, 0, 0, 0, 0, 0, 0, 0, 0, 0, 0, 0, 0, 0, 0, 0, 0, 0, 0, 0, 0, 0, 0, 0, 0, 0, 0, 0, 0, 0, 0, 0, 0, 0, 0, 0, 0, 0, 0, 0, 0, 0, 0, 0, 0, 0, 0, 0, 0, 0, 0, 0, 0, 0, 0, 0, 0, 0, 0, 0, 0, 0, 0, 0, 0, 0, 0, 0, 0, 0, 0, 0, 0, 0, 0, 0, 0, 0, 0, 0, 0, 0, 0, 0, 0, 0, 0, 0, 0, 0, 0, 0, 0, 0, 0, 0, 0, 0, 0, 0, 0, 0, 0, 0, 0, 0, 0, 0, 0, 0, 0, 0, 0, 0, 0, 0, 0, 0, 0, 0, 0, 0, 0, 0, 0, 0, 0, 0, 0, 0, 0, 0, 0, 0, 0, 0, 0, 0, 0, 0, 0, 0, 0, 0, 0, 0, 0, 0, 0, 0, 0, 0, 1, 1, 1, 1, 1, 1, 1, 1, 1, 1, 1, 1, 1, 1, 1, 1, 1, 1, 1, 1, 1, 1, 1, 1, 1, 1, 1, 1, 1, 1, 1, 1, 1, 1, 1, 1, 1, 1, 1, 1, 1, 1, 1, 1, 1, 1, 1, 1, 1, 1, 1, 1, 1, 1, 1, 1, 1, 1, 1, 1, 1, 1, 1, 1, 1, 1, 1, 1, 1, 1, 1, 1, 2, 2, 2, 2, 2, 2, 3, 3, 3, 3, 3, 3, 3, 3, 3, 3, 3, 3, 3, 3, 3, 3, 3, 3, 3, 3, 3, 3, 3, 3, 3, 3, 3, 3, 3, 3, 3, 3, 3, 3, 3, 3, 3, 3, 3, 3, 3, 3, 3, 3, 3, 3, 3, 3, 3, 3, 3, 3, 3, 3, 3, 3, 3, 3, 3, 3, 3, 3, 3, 3, 3, 3, 3, 3, 3, 3, 3, 3, 3, 3, 3, 3, 3, 3, 3, 3, 3, 3, 3, 3, 3, 3, 3, 3, 3, 3, 3, 3, 3, 3, 3, 3, 3, 3, 3, 3, 3, 3, 3, 3, 3, 3, 3, 3, 3, 3, 3, 3, 3, 3, 3, 3, 3, 3, 3, 3, 3, 3, 3, 3, 3, 3, 3, 3, 3, 3, 3, 3, 3, 3, 3, 3, 3, 3, 3, 3, 3, 3, 3, 3, 3, 3, 3, 3, 3, 3, 3, 3, 3, 3, 3, 3, 3, 3, 3, 3, 3, 3, 3, 3, 3, 3, 3, 3, 3, 3, 3, 3, 3, 3, 3, 3, 3, 3, 3, 3, 3, 3, 3, 3, 3, 3, 3, 3, 3, 3, 3, 3, 4, 4, 4, 4, 4, 4, 4, 4, 4, 4, 4, 4, 4, 4, 4, 4, 4, 4, 4, 4, 4, 4, 4, 4, 4, 4, 4, 4, 4, 4, 4, 4, 4, 4, 4, 4, 5, 5, 5, 5, 5, 5, 5, 5, 5, 5, 5, 5, 5, 5, 5, 5, 5, 5, 5, 5, 5, 5, 5, 5, 5, 5, 5, 5, 5, 5, 5, 5, 5, 5, 5, 5, 5, 5, 5, 5, 5, 5, 5, 5, 5, 5, 5, 5, 5, 5, 5, 5, 5, 5, 5, 5, 5, 5, 5, 5, 5, 5, 5, 5, 5, 5, 5, 5, 5, 5])
_k = set([(2, 3), (2, 11), (3, 4), (4, 5), (4, 14), (5, 6), (5, 15), (6, 7), (7, 8), (8, 9), (9, 10), (9, 19), (10, 11), (10, 20), (13, 23), (14, 24), (15, 25), (16, 26), (18, 28), (19, 29), (20, 30), (21, 31), (23, 33), (24, 34), (25, 35), (26, 36), (28, 38), (29, 39), (30, 40), (31, 41), (34, 44), (35, 45), (39, 49), (40, 50), (42, 43), (42, 51), (43, 44), (44, 45), (45, 46), (46, 47), (47, 48), (48, 49), (49, 50), (50, 51), (52, 53), (52, 55), (52, 56), (53, 54), (53, 57), (54, 55), (54, 58), (55, 59), (56, 57), (56, 59), (57, 58), (58, 59), (62, 63), (62, 71), (63, 64), (64, 65), (64, 74), (65, 66), (65, 75), (66, 67), (67, 68), (68, 69), (69, 70), (69, 79), (70, 71), (70, 80), (72, 82), (73, 83), (74, 84), (75, 85), (76, 86), (77, 87), (78, 88), (79, 89), (80, 90), (81, 91), (82, 92), (83, 93), (84, 94), (85, 95), (86, 96), (87, 97), (88, 98), (89, 99), (90, 100), (91, 101), (94, 104), (95, 105), (99, 109), (100, 110), (102, 103), (102, 111), (103, 104), (104, 105), (105, 106), (106, 107), (107, 108), (108, 109), (109, 110), (110, 111), (114, 115), (114, 123), (114, 124), (115, 116), (116, 117), (117, 118), (118, 119), (119, 120), (119, 129), (120, 121), (121, 122), (122, 123), (124, 125), (124, 133), (124, 134), (125, 135), (126, 136), (127, 137), (128, 129), (128, 138), (129, 130), (129, 139), (130, 140), (131, 141), (132, 142), (133, 143), (134, 144), (135, 145), (136, 146), (137, 147), (138, 148), (139, 149), (140, 150), (141, 151), (142, 152), (143, 153), (144, 145), (144, 153), (144, 154), (148, 149), (149, 150), (149, 159), (154, 155), (154, 163), (155, 156), (156, 157), (157, 158), (158, 159), (159, 160), (160, 161), (161, 162), (162, 163), (164, 165), (164, 167), (164, 168), (165, 166), (165, 169), (166, 167), (166, 170), (167, 171), (168, 169), (168, 171), (169, 170), (170, 171), (172, 173), (172, 175), (172, 176), (173, 174), (173, 177), (174, 175), (174, 178), (175, 179), (176, 177), (176, 179), (177, 178), (178, 179), (182, 183), (182, 191), (183, 184), (184, 185), (184, 194), (185, 186), (185, 195), (186, 187), (187, 188), (188, 189), (189, 190), (189, 199), (190, 191), (190, 200), (192, 202), (193, 203), (194, 204), (195, 205), (196, 206), (197, 207), (198, 208), (199, 209), (200, 210), (201, 211), (202, 212), (203, 213), (204, 214), (205, 215), (206, 216), (207, 217), (208, 218), (209, 219), (210, 220), (211, 221), (214, 224), (215, 225), (219, 229), (220, 230), (222, 223), (222, 231), (223, 224), (224, 225), (225, 226), (226, 227), (227, 228), (228, 229), (229, 230), (230, 231), (232, 233), (232, 235), (232, 236), (233, 234), (233, 237), (234, 235), (234, 238), (235, 239), (236, 237), (236, 239), (237, 238), (238, 239), (242, 243), (242, 247), (242, 248), (243, 244), (243, 249), (244, 245), (244, 250), (245, 246), (245, 251), (246, 247), (246, 252), (247, 253), (248, 249), (248, 253), (248, 254), (249, 250), (249, 255), (250, 251), (250, 256), (251, 252), (251, 257), (252, 253), (252, 258), (253, 259), (254, 255), (254, 259), (255, 256), (256, 257), (257, 258), (258, 259), (262, 263), (262, 267), (262, 268), (263, 264), (263, 269), (264, 265), (264, 270), (265, 266), (265, 271), (266, 267), (266, 272), (267, 273), (268, 269), (268, 273), (268, 274), (269, 270), (269, 275), (270, 271), (270, 276), (271, 272), (271, 277), (272, 273), (272, 278), (273, 279), (274, 275), (274, 279), (275, 276), (276, 277), (277, 278), (278, 279), (282, 283), (282, 287), (282, 288), (283, 284), (283, 289), (284, 285), (284, 290), (285, 286), (285, 291), (286, 287), (286, 292), (287, 293), (288, 289), (288, 293), (288, 294), (289, 290), (289, 295), (290, 291), (290, 296), (291, 292), (291, 297), (292, 293), (292, 298), (293, 299), (294, 295), (294, 299), (295, 296), (296, 297), (297, 298), (298, 299), (302, 303), (302, 307), (302, 308), (303, 304), (303, 309), (304, 305), (304, 310), (305, 306), (305, 311), (306, 307), (306, 312), (307, 313), (308, 309), (308, 313), (308, 314), (309, 310), (309, 315), (310, 311), (310, 316), (311, 312), (311, 317), (312, 313), (312, 318), (313, 319), (314, 315), (314, 319), (315, 316), (316, 317), (317, 318), (318, 319), (322, 323), (322, 327), (322, 328), (323, 324), (323, 329), (324, 325), (324, 330), (325, 326), (325, 331), (326, 327), (326, 332), (327, 333), (328, 329), (328, 333), (328, 334), (329, 330), (329, 335), (330, 331), (330, 336), (331, 332), (331, 337), (332, 333), (332, 338), (333, 339), (334, 335), (334, 339), (335, 336), (336, 337), (337, 338), (338, 339), (342, 343), (342, 347), (342, 348), (343, 344), (343, 349), (344, 345), (344, 350), (345, 346), (345, 351), (346, 347), (346, 352), (347, 353), (348, 349), (348, 353), (348, 354), (349, 350), (349, 355), (350, 351), (350, 356), (351, 352), (351, 357), (352, 353), (352, 358), (353, 359), (354, 355), (354, 359), (355, 356), (356, 357), (357, 358), (358, 359), (362, 363), (362, 367), (362, 368), (363, 364), (363, 369), (364, 365), (364, 370), (365, 366), (365, 371), (366, 367), (366, 372), (367, 373), (368, 369), (368, 373), (368, 374), (369, 370), (369, 375), (370, 371), (370, 376), (371, 372), (371, 377), (372, 373), (372, 378), (373, 379), (374, 375), (374, 379), (375, 376), (376, 377), (377, 378), (378, 379), (382, 383), (382, 387), (382, 388), (383, 384), (383, 389), (384, 385), (384, 390), (385, 386), (385, 391), (386, 387), (386, 392), (387, 393), (388, 389), (388, 393), (388, 394), (389, 390), (389, 395), (390, 391), (390, 396), (391, 392), (391, 397), (392, 393), (392, 398), (393, 399), (394, 395), (394, 399), (395, 396), (396, 397), (397, 398), (398, 399), (400, 401), (400, 403), (400, 404), (401, 402), (401, 405), (402, 403), (402, 406), (403, 407), (404, 405), (404, 407), (405, 406), (406, 407), (408, 409), (408, 411), (408, 412), (409, 410), (409, 413), (410, 411), (410, 414), (411, 415), (412, 413), (412, 415), (413, 414), (414, 415), (416, 417), (416, 419), (416, 420), (417, 418), (417, 421), (418, 419), (418, 422), (419, 423), (420, 421), (420, 423), (421, 422), (422, 423), (424, 425), (424, 427), (424, 428), (425, 426), (425, 429), (426, 427), (426, 430), (427, 431), (428, 429), (428, 431), (429, 430), (430, 431), (432, 433), (432, 435), (432, 436), (433, 434), (433, 437), (434, 435), (434, 438), (435, 439), (436, 437), (436, 439), (437, 438), (438, 439), (440, 441), (440, 443), (440, 444), (441, 442), (441, 445), (442, 443), (442, 446), (443, 447), (444, 445), (444, 447), (445, 446), (446, 447), (448, 449), (448, 450), (448, 456), (449, 451), (449, 457), (450, 451), (450, 452), (451, 453), (452, 453), (452, 454), (453, 455), (454, 455), (454, 456), (455, 457), (456, 457), (458, 459), (458, 460), (458, 466), (459, 461), (459, 467), (460, 461), (460, 462), (461, 463), (462, 463), (462, 464), (463, 465), (464, 465), (464, 466), (465, 467), (466, 467), (468, 469), (468, 470), (468, 476), (469, 471), (469, 477), (470, 471), (470, 472), (471, 473), (472, 473), (472, 474), (473, 475), (474, 475), (474, 476), (475, 477), (476, 477), (478, 479), (478, 480), (478, 486), (479, 481), (479, 487), (480, 481), (480, 482), (481, 483), (482, 483), (482, 484), (483, 485), (484, 485), (484, 486), (485, 487), (486, 487), (488, 489), (488, 490), (488, 496), (489, 491), (489, 497), (490, 491), (490, 492), (491, 493), (492, 493), (492, 494), (493, 495), (494, 495), (494, 496), (495, 497), (496, 497), (498, 499), (498, 500), (498, 506), (499, 501), (499, 507), (500, 501), (500, 502), (501, 503), (502, 503), (502, 504), (503, 505), (504, 505), (504, 506), (505, 507), (506, 507), (508, 509), (508, 510), (508, 516), (509, 511), (509, 517), (510, 511), (510, 512), (511, 513), (512, 513), (512, 514), (513, 515), (514, 515), (514, 516), (515, 517), (516, 517), (518, 519), (518, 520), (518, 526), (519, 521), (519, 527), (520, 521), (520, 522), (521, 523), (522, 523), (522, 524), (523, 525), (524, 525), (524, 526), (525, 527), (526, 527), (528, 529), (528, 530), (528, 536), (529, 531), (529, 537), (530, 531), (530, 532), (531, 533), (532, 533), (532, 534), (533, 535), (534, 535), (534, 536), (535, 537), (536, 537), (538, 539), (538, 540), (538, 546), (539, 541), (539, 547), (540, 541), (540, 542), (541, 543), (542, 543), (542, 544), (543, 545), (544, 545), (544, 546), (545, 547), (546, 547)])
me_bank_rocks.attributes.new('sharp_edge', 'BOOLEAN', 'EDGE').data.foreach_set('value', [ (min(e.vertices), max(e.vertices)) in _k for e in me_bank_rocks.edges])
me_bank_rocks.materials.append(mat_vi_fb_rock_warm_limestone)
me_bank_rocks.materials.append(mat_vi_fb_rock_mid_slate)
me_bank_rocks.materials.append(mat_vi_fb_rock_hi_cobblestone)
me_bank_rocks.materials.append(mat_vi_fb_moss_grass)
me_bank_rocks.materials.append(mat_vi_fb_dirt_ground)
me_bank_rocks.materials.append(mat_vi_fb_grass_grass)
me_bank_rocks.update()

# ---- objects
ob_bank_rocks = bpy.data.objects.new('bank_rocks', me_bank_rocks)

# ---- transforms, parenting, visibility, modifiers, constraints
ob_bank_rocks.location = (0.0, 0.0, 0.0)

# ---- collection membership
scene.collection.objects.link(ob_bank_rocks)

# ---- scene / render settings (as saved in the file)
scene.frame_start = 1; scene.frame_end = 250; scene.frame_set(1)
scene.render.engine = 'CYCLES'
scene.render.resolution_x = 420
scene.render.resolution_y = 420
scene.render.bake_bias = 0.0
scene.render.bake_samples = 0
scene.render.compositor_device = 'GPU'
scene.cycles.samples = 24
scene.cycles.adaptive_threshold = 0.05
scene.cycles.max_bounces = 4
scene.cycles.diffuse_bounces = 2
scene.cycles.glossy_bounces = 2
scene.cycles.transmission_bounces = 2
scene.cycles.transparent_max_bounces = 4
scene.eevee.taa_render_samples = 48
scene.eevee.use_volume_custom_range = False
scene.eevee.fast_gi_thickness_near = 0.1
scene.eevee.fast_gi_thickness_far = 0.0
scene.eevee.ray_tracing_options.screen_trace_thickness = 0.1
scene.view_settings.view_transform = 'Standard'
bpy.context.view_layer.update()

# ---- added for rendering (the .blend has no active camera): camera
cam_auto = bpy.data.cameras.new('AutoCamera')
cam_auto.lens = 50.0
cam_auto.sensor_width = 36.0
cam_auto.clip_end = 1000.0
ob_auto_camera = bpy.data.objects.new('AutoCamera', cam_auto)
scene.collection.objects.link(ob_auto_camera)
ob_auto_camera.location = (33.913, -40.6957, 32.1304)
ob_auto_camera.rotation_euler = (1.09748, -7.21219e-08, 0.694738)
scene.camera = ob_auto_camera
bpy.context.view_layer.update()
